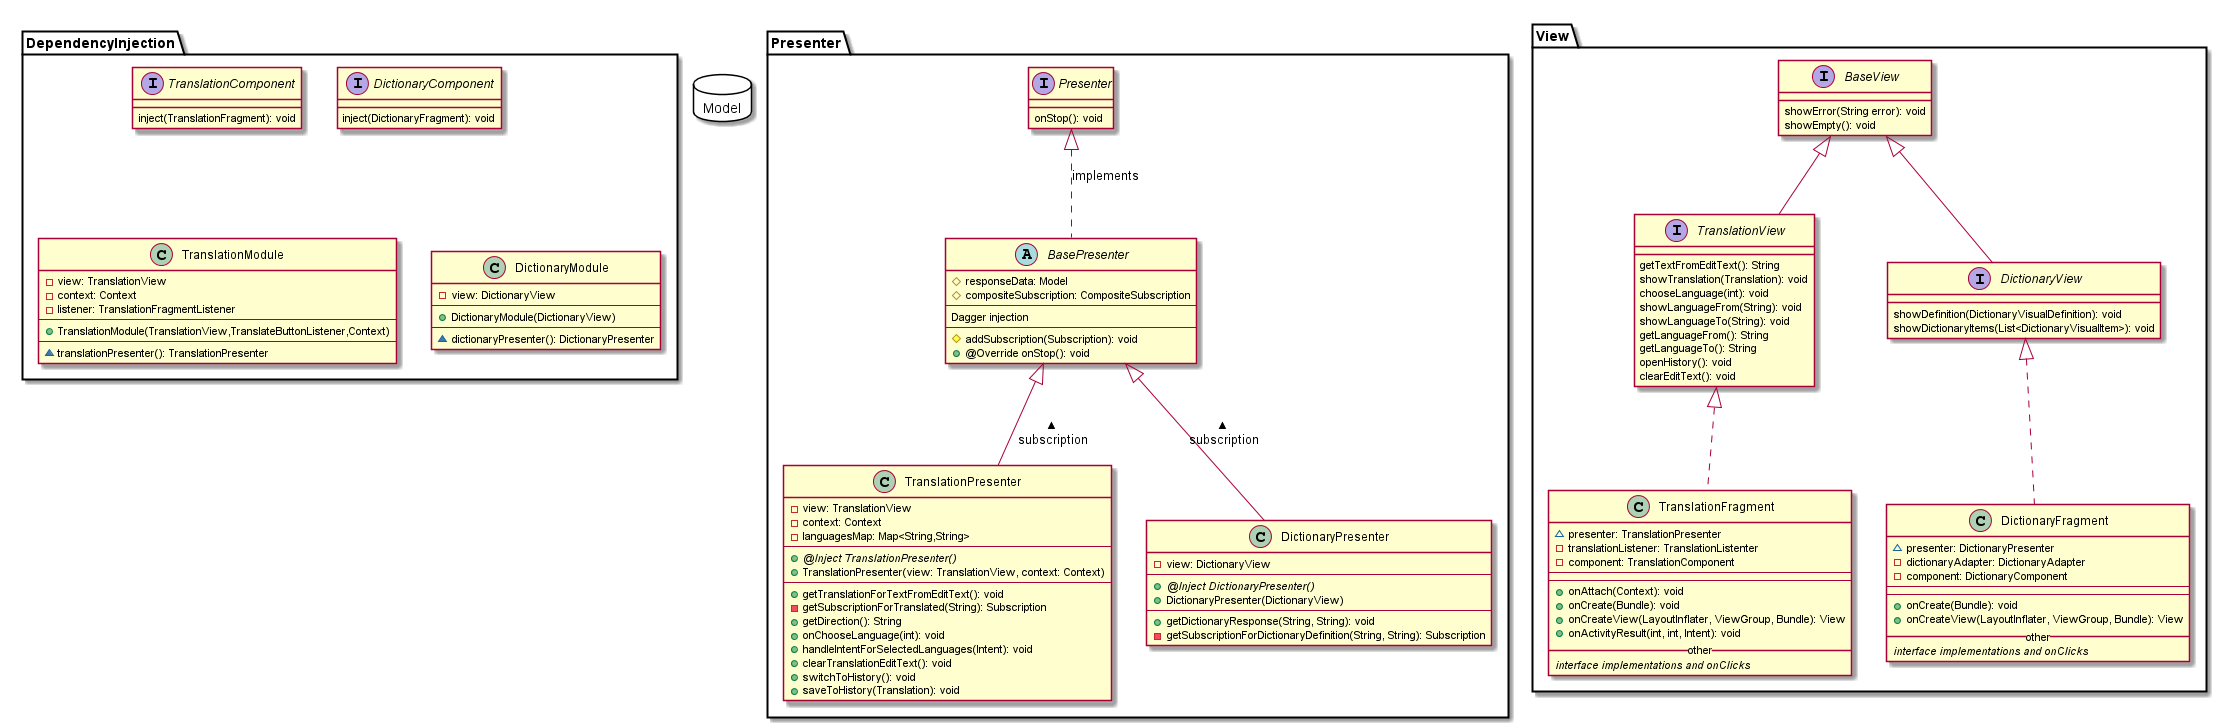

The diagram above was rendered by PlantUML. Its source (embedded in the PNG):
@startuml

package Presenter{
    interface Presenter{
        onStop(): void
    }

    abstract class BasePresenter{
        #responseData: Model
        #compositeSubscription: CompositeSubscription
        --
        Dagger injection
        --
        #addSubscription(Subscription): void
        +@Override onStop(): void
    }

    class TranslationPresenter{
        -view: TranslationView
        -context: Context
        -languagesMap: Map<String,String>
        --
        {abstract}+@Inject TranslationPresenter()
        +TranslationPresenter(view: TranslationView, context: Context)
        --
        +getTranslationForTextFromEditText(): void
        -getSubscriptionForTranslated(String): Subscription
        +getDirection(): String
        +onChooseLanguage(int): void
        +handleIntentForSelectedLanguages(Intent): void
        +clearTranslationEditText(): void
        +switchToHistory(): void
        +saveToHistory(Translation): void
    }

    class DictionaryPresenter{
        -view: DictionaryView
        --
        {abstract}+@Inject DictionaryPresenter()
        +DictionaryPresenter(DictionaryView)
        --
        +getDictionaryResponse(String, String): void
        -getSubscriptionForDictionaryDefinition(String, String): Subscription
    }

    Presenter<|.. BasePresenter : implements
    BasePresenter<|-- DictionaryPresenter : < subscription
    BasePresenter<|-- TranslationPresenter : < subscription

}

package View {
        interface BaseView{
        showError(String error): void
        showEmpty(): void
    }

    interface TranslationView extends BaseView{
        getTextFromEditText(): String
        showTranslation(Translation): void
        chooseLanguage(int): void
        showLanguageFrom(String): void
        showLanguageTo(String): void
        getLanguageFrom(): String
        getLanguageTo(): String
        openHistory(): void
        clearEditText(): void
    }

    interface DictionaryView extends BaseView{
        showDefinition(DictionaryVisualDefinition): void
        showDictionaryItems(List<DictionaryVisualItem>): void
    }

    class TranslationFragment{
        ~presenter: TranslationPresenter
        -translationListener: TranslationListenter
        -component: TranslationComponent
        --
        --
        +onAttach(Context): void
        +onCreate(Bundle): void
        +onCreateView(LayoutInflater, ViewGroup, Bundle): View
        +onActivityResult(int, int, Intent): void
        __ other __
        {abstract}interface implementations and onClicks
    }

    class DictionaryFragment{
        ~presenter: DictionaryPresenter
        -dictionaryAdapter: DictionaryAdapter
        -component: DictionaryComponent
        --
        --
        +onCreate(Bundle): void
        +onCreateView(LayoutInflater, ViewGroup, Bundle): View
        __ other __
        {abstract}interface implementations and onClicks
        }

    TranslationView <|.. TranslationFragment
    DictionaryView <|.. DictionaryFragment

}

package Model <<Database>>{
}

package DependencyInjection{

    interface TranslationComponent{
        inject(TranslationFragment): void
    }

    interface DictionaryComponent{
    inject(DictionaryFragment): void
    }

    class TranslationModule{
        -view: TranslationView
        -context: Context
        -listener: TranslationFragmentListener
     --
        +TranslationModule(TranslationView,TranslateButtonListener,Context)
     --
        ~translationPresenter(): TranslationPresenter
    }

    class DictionaryModule{
       -view: DictionaryView
     --
        +DictionaryModule(DictionaryView)
     --
        ~dictionaryPresenter(): DictionaryPresenter
    }

}

@enduml